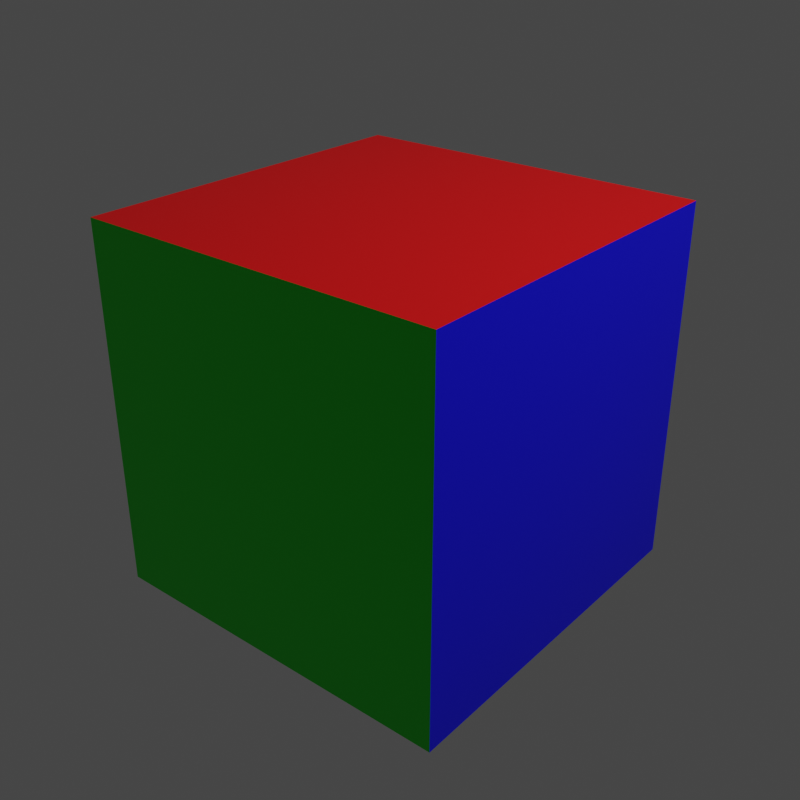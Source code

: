 # Source: cube.blend  (saved by Blender 3.3.6; exported with 4.5.12 LTS)
import bpy
from mathutils import Matrix  # noqa: F401  (used for matrix-valued properties, if any)

bpy.ops.wm.read_factory_settings(use_empty=True)
scene = bpy.context.scene
scene.name = 'Scene'

# ---- collections
col_collection = bpy.data.collections.new('Collection'); scene.collection.children.link(col_collection)

# ---- materials (node trees are filled in below, after node groups)
mat_material = bpy.data.materials.new('Material')
mat_material.alpha_threshold = 0.0
mat_material.use_transparent_shadow = False
mat_material.roughness = 0.5
mat_material.line_color = (0.0, 0.0, 0.0, 1.0)
mat_material_001 = bpy.data.materials.new('Material.001')
mat_material_001.use_transparent_shadow = False
mat_material_002 = bpy.data.materials.new('Material.002')
mat_material_002.use_transparent_shadow = False
mat_material_003 = bpy.data.materials.new('Material.003')
mat_material_003.use_transparent_shadow = False
mat_material_004 = bpy.data.materials.new('Material.004')
mat_material_004.use_transparent_shadow = False
mat_material_005 = bpy.data.materials.new('Material.005')
mat_material_005.use_transparent_shadow = False

# ---- material node trees
mat_material.use_nodes = True; mat_material.node_tree.nodes.clear()
_N = mat_material.node_tree.nodes; _L = mat_material.node_tree.links
n0 = _N.new('ShaderNodeOutputMaterial'); n0.name = 'Material Output'; n0.location = (300, 300)
n1 = _N.new('ShaderNodeBsdfPrincipled'); n1.name = 'Principled BSDF'; n1.location = (10, 300)
n1.distribution = 'GGX'
n1.subsurface_method = 'RANDOM_WALK_SKIN'
n1.inputs[0].default_value = (0.002523, 0.0, 0.8, 1.0)
n1.inputs[3].default_value = 1.45
n1.inputs[27].default_value = (0.0, 0.0, 0.0, 1.0)
n1.inputs[28].default_value = 1.0
_L.new(n1.outputs[0], n0.inputs[0])
n0.is_active_output = True
mat_material_001.use_nodes = True; mat_material_001.node_tree.nodes.clear()
_N = mat_material_001.node_tree.nodes; _L = mat_material_001.node_tree.links
n0 = _N.new('ShaderNodeBsdfPrincipled'); n0.name = 'Principled BSDF'; n0.location = (10, 300)
n0.distribution = 'GGX'
n0.subsurface_method = 'RANDOM_WALK_SKIN'
n0.inputs[0].default_value = (0.8, 0.0, 0.001374, 1.0)
n0.inputs[3].default_value = 1.45
n0.inputs[27].default_value = (0.0, 0.0, 0.0, 1.0)
n0.inputs[28].default_value = 1.0
n1 = _N.new('ShaderNodeOutputMaterial'); n1.name = 'Material Output'; n1.location = (300, 300)
_L.new(n0.outputs[0], n1.inputs[0])
n1.is_active_output = True
mat_material_002.use_nodes = True; mat_material_002.node_tree.nodes.clear()
_N = mat_material_002.node_tree.nodes; _L = mat_material_002.node_tree.links
n0 = _N.new('ShaderNodeBsdfPrincipled'); n0.name = 'Principled BSDF'; n0.location = (10, 300)
n0.distribution = 'GGX'
n0.subsurface_method = 'RANDOM_WALK_SKIN'
n0.inputs[0].default_value = (0.0, 0.8, 0.003962, 1.0)
n0.inputs[3].default_value = 1.45
n0.inputs[27].default_value = (0.0, 0.0, 0.0, 1.0)
n0.inputs[28].default_value = 1.0
n1 = _N.new('ShaderNodeOutputMaterial'); n1.name = 'Material Output'; n1.location = (300, 300)
_L.new(n0.outputs[0], n1.inputs[0])
n1.is_active_output = True
mat_material_003.use_nodes = True; mat_material_003.node_tree.nodes.clear()
_N = mat_material_003.node_tree.nodes; _L = mat_material_003.node_tree.links
n0 = _N.new('ShaderNodeBsdfPrincipled'); n0.name = 'Principled BSDF'; n0.location = (10, 300)
n0.distribution = 'GGX'
n0.subsurface_method = 'RANDOM_WALK_SKIN'
n0.inputs[0].default_value = (0.8, 0.5044, 0.0, 1.0)
n0.inputs[3].default_value = 1.45
n0.inputs[27].default_value = (0.0, 0.0, 0.0, 1.0)
n0.inputs[28].default_value = 1.0
n1 = _N.new('ShaderNodeOutputMaterial'); n1.name = 'Material Output'; n1.location = (300, 300)
_L.new(n0.outputs[0], n1.inputs[0])
n1.is_active_output = True
mat_material_004.use_nodes = True; mat_material_004.node_tree.nodes.clear()
_N = mat_material_004.node_tree.nodes; _L = mat_material_004.node_tree.links
n0 = _N.new('ShaderNodeBsdfPrincipled'); n0.name = 'Principled BSDF'; n0.location = (10, 300)
n0.distribution = 'GGX'
n0.subsurface_method = 'RANDOM_WALK_SKIN'
n0.inputs[0].default_value = (0.8, 0.0, 0.7585, 1.0)
n0.inputs[3].default_value = 1.45
n0.inputs[27].default_value = (0.0, 0.0, 0.0, 1.0)
n0.inputs[28].default_value = 1.0
n1 = _N.new('ShaderNodeOutputMaterial'); n1.name = 'Material Output'; n1.location = (300, 300)
_L.new(n0.outputs[0], n1.inputs[0])
n1.is_active_output = True
mat_material_005.use_nodes = True; mat_material_005.node_tree.nodes.clear()
_N = mat_material_005.node_tree.nodes; _L = mat_material_005.node_tree.links
n0 = _N.new('ShaderNodeBsdfPrincipled'); n0.name = 'Principled BSDF'; n0.location = (10, 300)
n0.distribution = 'GGX'
n0.subsurface_method = 'RANDOM_WALK_SKIN'
n0.inputs[0].default_value = (0.0, 0.7799, 0.8, 1.0)
n0.inputs[3].default_value = 1.45
n0.inputs[27].default_value = (0.0, 0.0, 0.0, 1.0)
n0.inputs[28].default_value = 1.0
n1 = _N.new('ShaderNodeOutputMaterial'); n1.name = 'Material Output'; n1.location = (300, 300)
_L.new(n0.outputs[0], n1.inputs[0])
n1.is_active_output = True

# ---- world
world_world = bpy.data.worlds.new('World'); scene.world = world_world
world_world.use_nodes = True; world_world.node_tree.nodes.clear()
_N = world_world.node_tree.nodes; _L = world_world.node_tree.links
n0 = _N.new('ShaderNodeOutputWorld'); n0.name = 'World Output'; n0.location = (300, 300)
n1 = _N.new('ShaderNodeBackground'); n1.name = 'Background'; n1.location = (10, 300)
n1.inputs[0].default_value = (0.05088, 0.05088, 0.05088, 1.0)
_L.new(n1.outputs[0], n0.inputs[0])
n0.is_active_output = True
world_world.color = (0.05088, 0.05088, 0.05088)
world_world.use_sun_shadow = False
world_world.sun_shadow_jitter_overblur = 0.0

# ---- lights
light_light = bpy.data.lights.new('Light', 'POINT')
light_light.transmission_factor = 0.0
light_light.energy = 1000.0
light_light.shadow_soft_size = 0.1
light_light.shadow_maximum_resolution = 0.006
light_light.use_absolute_resolution = True

# ---- meshes
me_cube = bpy.data.meshes.new('Cube')
me_cube.from_pydata([(1.0, 1.0, 1.0), (1.0, 1.0, -1.0), (1.0, -1.0, 1.0), (1.0, -1.0, -1.0), (-1.0, 1.0, 1.0), (-1.0, 1.0, -1.0), (-1.0, -1.0, 1.0), (-1.0, -1.0, -1.0)], [], [(0, 4, 6, 2), (3, 2, 6, 7), (7, 6, 4, 5), (5, 1, 3, 7), (1, 0, 2, 3), (5, 4, 0, 1)])
me_cube.polygons.foreach_set('material_index', [1, 2, 3, 4, 0, 5])
_uv = me_cube.uv_layers.new(name='UVMap')
_uv.uv.foreach_set('vector', [0.625, 0.5, 0.875, 0.5, 0.875, 0.75, 0.625, 0.75, 0.375, 0.75, 0.625, 0.75, 0.625, 1.0, 0.375, 1.0, 0.375, 0.0, 0.625, 0.0, 0.625, 0.25, 0.375, 0.25, 0.125, 0.5, 0.375, 0.5, 0.375, 0.75, 0.125, 0.75, 0.375, 0.5, 0.625, 0.5, 0.625, 0.75, 0.375, 0.75, 0.375, 0.25, 0.625, 0.25, 0.625, 0.5, 0.375, 0.5])
me_cube.materials.append(mat_material)
me_cube.materials.append(mat_material_001)
me_cube.materials.append(mat_material_002)
me_cube.materials.append(mat_material_003)
me_cube.materials.append(mat_material_004)
me_cube.materials.append(mat_material_005)
me_cube.use_mirror_vertex_groups = False
me_cube.update()

# ---- objects
ob_cube = bpy.data.objects.new('Cube', me_cube)
ob_light = bpy.data.objects.new('Light', light_light)

# ---- transforms, parenting, visibility, modifiers, constraints
ob_cube.location = (0.0, 0.0, 0.0)
ob_cube.lock_rotations_4d = False
ob_cube.empty_display_type = 'ARROWS'
ob_cube.lineart.crease_threshold = 0.0
ob_light.location = (4.076, 1.005, 5.904)
ob_light.rotation_euler = (0.6503, 0.05522, 1.866)
ob_light.lock_rotations_4d = False
ob_light.empty_display_type = 'ARROWS'
ob_light.color = (0.0, 0.0, 0.0, 0.0)
ob_light.lineart.crease_threshold = 0.0

# ---- collection membership
col_collection.objects.link(ob_cube)
col_collection.objects.link(ob_light)

# ---- scene / render settings (as saved in the file)
scene.frame_start = 1; scene.frame_end = 250; scene.frame_set(1)
scene.render.engine = 'BLENDER_EEVEE_NEXT'
scene.render.resolution_x = 200
scene.render.resolution_y = 200
scene.cycles.sampling_pattern = 'TABULATED_SOBOL'
scene.cycles.use_light_tree = False
scene.view_settings.view_transform = 'Filmic'
bpy.context.view_layer.update()

# ---- added for rendering (the .blend has no active camera): camera
cam_auto = bpy.data.cameras.new('AutoCamera')
cam_auto.lens = 50.0
cam_auto.sensor_width = 36.0
cam_auto.clip_end = 1000.0
ob_auto_camera = bpy.data.objects.new('AutoCamera', cam_auto)
scene.collection.objects.link(ob_auto_camera)
ob_auto_camera.location = (3.20507, -3.84609, 2.56406)
ob_auto_camera.rotation_euler = (1.09748, -7.21219e-08, 0.694738)
scene.camera = ob_auto_camera
bpy.context.view_layer.update()
